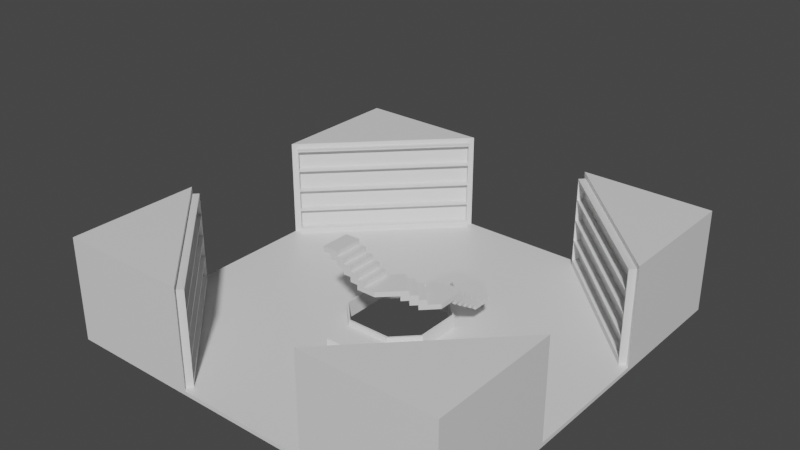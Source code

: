 # Source: library_room_mirror3.blend  (saved by Blender 2.93.21; exported with 4.5.12 LTS)
import bpy
from mathutils import Matrix  # noqa: F401  (used for matrix-valued properties, if any)

bpy.ops.wm.read_factory_settings(use_empty=True)
scene = bpy.context.scene
scene.name = 'Scene'

# ---- collections
col_visible = bpy.data.collections.new('Visible'); scene.collection.children.link(col_visible)
col_hidden = bpy.data.collections.new('Hidden'); scene.collection.children.link(col_hidden)

# ---- materials (node trees are filled in below, after node groups)
mat_material = bpy.data.materials.new('Material')
mat_material.alpha_threshold = 0.0
mat_material.use_backface_culling = True
mat_material.use_transparent_shadow = False
mat_material.line_color = (0.0, 0.0, 0.0, 1.0)

# ---- material node trees
mat_material.use_nodes = True; mat_material.node_tree.nodes.clear()
_N = mat_material.node_tree.nodes; _L = mat_material.node_tree.links
n0 = _N.new('ShaderNodeOutputMaterial'); n0.name = 'Material Output'; n0.location = (300, 300)
n1 = _N.new('ShaderNodeBsdfPrincipled'); n1.name = 'Principled BSDF'; n1.location = (10, 300)
n1.distribution = 'GGX'
n1.subsurface_method = 'BURLEY'
n1.inputs[2].default_value = 0.4
n1.inputs[3].default_value = 1.45
n1.inputs[27].default_value = (0.0, 0.0, 0.0, 1.0)
n1.inputs[28].default_value = 1.0
_L.new(n1.outputs[0], n0.inputs[0])
n0.is_active_output = True

# ---- world
world_world = bpy.data.worlds.new('World'); scene.world = world_world
world_world.use_nodes = True; world_world.node_tree.nodes.clear()
_N = world_world.node_tree.nodes; _L = world_world.node_tree.links
n0 = _N.new('ShaderNodeOutputWorld'); n0.name = 'World Output'; n0.location = (300, 300)
n1 = _N.new('ShaderNodeBackground'); n1.name = 'Background'; n1.location = (10, 300)
n1.inputs[0].default_value = (0.05088, 0.05088, 0.05088, 1.0)
_L.new(n1.outputs[0], n0.inputs[0])
n0.is_active_output = True
world_world.color = (0.05088, 0.05088, 0.05088)
world_world.use_sun_shadow = False
world_world.sun_shadow_jitter_overblur = 0.0

# ---- meshes
me_cube_004 = bpy.data.meshes.new('Cube.004')
me_cube_004.from_pydata([(1.556, 3.035, 1.669e-08), (0.0, 14.0, -3.338e-08), (0.0, 14.0, 0.28), (14.0, 0.0, -3.338e-08), (14.0, 0.0, 0.28), (14.0, 14.0, -3.338e-08), (14.0, 14.0, 0.28), (0.0, 4.667, 0.28), (0.0, 9.333, 0.28), (14.0, 9.333, 0.28), (9.333, 14.0, 0.28), (9.333, 0.0, 0.28), (4.667, 0.0, 0.28), (4.667, 9.333, 0.28), (4.667, 4.667, 0.28), (9.333, 4.667, 0.28), (3.035, 1.556, 1.669e-08), (1.556, 14.0, 0.28), (3.111, 14.0, 0.28), (1.556, 9.333, 0.28), (3.111, 9.333, 0.28), (1.556, 4.667, 0.28), (3.111, 4.667, 0.28), (14.0, 3.111, 0.28), (14.0, 1.556, 0.28), (9.333, 3.111, 0.28), (9.333, 1.556, 0.28), (4.667, 3.111, 0.28), (4.667, 1.556, 0.28), (3.111, 3.111, 0.28), (9.333, 14.0, 7.28), (14.0, 14.0, 7.28), (14.0, 9.333, 7.28), (3.181, 0.0, 0.28), (3.035, 0.0, 0.28), (0.0, 3.035, 0.28), (7.772e-16, 3.181, 0.28), (3.181, 1.585, 0.28), (1.585, 3.181, 0.28), (3.035, 0.0, 1.669e-08), (3.035, 1.556, 0.28), (1.556, 3.035, 0.28), (0.0, 3.035, 1.669e-08), (3.181, 0.0, 1.176), (3.181, 1.585, 1.176), (1.585, 3.181, 1.176), (7.772e-16, 3.181, 1.176), (0.0, 3.035, 1.176), (3.035, 0.0, 1.176), (1.556, 3.035, 1.176), (3.035, 1.556, 1.176), (13.75, 4.914, 0.63), (13.75, 4.914, 6.93), (9.333, 9.333, 0.63), (4.914, 13.75, 0.63), (9.333, 9.333, 6.93), (4.914, 13.75, 6.93), (13.95, 5.112, 0.63), (13.95, 5.112, 6.93), (9.531, 9.531, 0.63), (5.112, 13.95, 0.63), (9.531, 9.531, 6.93), (5.112, 13.95, 6.93), (13.95, 5.112, 0.63), (13.95, 5.112, 6.93), (9.531, 9.531, 0.63), (5.112, 13.95, 0.63), (9.531, 9.531, 6.93), (5.112, 13.95, 6.93), (11.67, 7.0, 6.93), (7.0, 11.67, 6.93), (14.0, 4.667, 0.28), (14.0, 4.667, 7.28), (9.333, 9.333, 0.28), (4.667, 14.0, 0.28), (7.0, 11.67, 7.28), (4.667, 14.0, 7.28), (11.67, 7.0, 7.28), (9.333, 9.333, 7.28), (13.33, 4.631, 0.73), (13.33, 4.631, 6.83), (8.98, 8.98, 0.73), (4.631, 13.33, 0.73), (6.646, 11.31, 6.83), (4.631, 13.33, 6.83), (11.31, 6.646, 6.83), (8.98, 8.98, 6.83), (14.0, 4.667, 3.78), (4.667, 14.0, 3.78), (9.333, 14.0, 3.78), (14.0, 14.0, 3.78), (14.0, 9.333, 3.78), (13.75, 4.914, 3.78), (4.914, 13.75, 3.78), (13.33, 4.631, 3.83), (4.631, 13.33, 3.83), (9.333, 14.0, 2.03), (14.0, 9.333, 2.03), (14.0, 4.667, 2.03), (4.667, 14.0, 2.03), (14.0, 14.0, 2.03), (13.75, 4.914, 2.205), (4.914, 13.75, 2.205), (13.33, 4.631, 2.255), (4.631, 13.33, 2.255), (14.0, 4.667, 5.53), (4.667, 14.0, 5.53), (14.0, 14.0, 5.53), (13.75, 4.914, 5.355), (4.914, 13.75, 5.355), (13.33, 4.631, 5.405), (4.631, 13.33, 5.405), (9.333, 14.0, 5.53), (14.0, 9.333, 5.53), (13.33, 4.631, 5.305), (13.4, 4.561, 6.93), (6.646, 11.31, 6.93), (4.561, 13.4, 6.93), (11.31, 6.646, 6.93), (8.98, 8.98, 6.93), (4.631, 13.33, 5.305), (4.631, 13.33, 3.73), (13.33, 4.631, 3.73), (13.4, 4.561, 5.355), (4.561, 13.4, 5.355), (13.33, 4.631, 2.155), (13.4, 4.561, 3.78), (4.631, 13.33, 2.155), (4.561, 13.4, 3.78), (8.98, 8.98, 0.63), (4.561, 13.4, 0.63), (13.4, 4.561, 0.63), (13.4, 4.561, 2.205), (4.561, 13.4, 2.205), (13.68, 4.985, 5.405), (13.68, 4.985, 6.83), (7.0, 11.67, 6.83), (4.985, 13.68, 6.83), (11.67, 7.0, 6.83), (9.333, 9.333, 6.83), (4.985, 13.68, 5.405), (4.985, 13.68, 3.83), (13.68, 4.985, 3.83), (13.68, 4.985, 5.305), (4.985, 13.68, 5.305), (13.68, 4.985, 2.255), (13.68, 4.985, 3.73), (4.985, 13.68, 2.255), (4.985, 13.68, 3.73), (9.333, 9.333, 0.73), (4.985, 13.68, 0.73), (13.68, 4.985, 0.73), (13.68, 4.985, 2.155), (4.985, 13.68, 2.155), (9.333, 9.333, 0.63), (4.914, 13.75, 0.63), (13.75, 4.914, 0.63), (8.98, 8.98, 0.63), (4.561, 13.4, 0.63), (13.4, 4.561, 0.63), (9.333, 9.333, 0.63), (4.914, 13.75, 0.63), (13.75, 4.914, 0.63), (8.98, 8.98, 0.63), (4.561, 13.4, 0.63), (13.4, 4.561, 0.63), (4.914, 13.75, 0.28), (13.75, 4.914, 0.28), (8.98, 8.98, 0.28), (4.561, 13.4, 0.28), (13.4, 4.561, 0.28)], [(64, 58), (57, 63), (65, 59), (60, 66), (68, 62), (61, 67)], [(17, 2, 8, 19), (19, 8, 7, 21), (17, 18, 74, 10, 6, 5, 1, 2), (113, 107, 31, 32), (73, 13, 14, 15), (112, 106, 76, 30), (24, 26, 11, 4), (26, 28, 12, 11), (71, 23, 24, 4, 3, 5, 6, 9), (13, 20, 22, 14), (20, 19, 21, 22), (74, 18, 20, 13), (18, 17, 19, 20), (21, 7, 36, 38), (28, 37, 33, 12), (22, 21, 38, 29), (14, 22, 29, 27), (15, 14, 27, 25), (25, 27, 28, 26), (71, 15, 25, 23), (23, 25, 26, 24), (27, 29, 37, 28), (32, 78, 77, 72), (73, 74, 13), (71, 73, 15), (29, 38, 37), (31, 30, 78, 32), (30, 76, 75, 78), (107, 112, 30, 31), (105, 113, 32, 72), (38, 36, 46, 45), (42, 1, 5, 3, 39, 16, 0), (41, 40, 50, 49), (40, 41, 0, 16), (34, 40, 16, 39), (41, 35, 42, 0), (49, 50, 44, 45), (45, 46, 47, 49), (44, 50, 48, 43), (40, 34, 48, 50), (37, 38, 45, 44), (33, 37, 44, 43), (35, 41, 49, 47), (108, 52, 115, 123), (101, 51, 71, 98), (53, 54, 74, 73), (51, 53, 73, 71), (56, 70, 75, 76), (55, 69, 77, 78), (109, 56, 76, 106), (69, 52, 72, 77), (70, 55, 78, 75), (125, 127, 153, 152), (55, 70, 116, 119), (102, 54, 130, 133), (70, 56, 117, 116), (131, 129, 157, 159), (52, 69, 118, 115), (69, 55, 119, 118), (53, 51, 156, 154), (109, 93, 128, 124), (95, 94, 142, 141), (102, 93, 88, 99), (108, 92, 87, 105), (101, 92, 126, 132), (98, 97, 91, 87), (100, 96, 89, 90), (96, 99, 88, 89), (97, 100, 90, 91), (9, 6, 100, 97), (10, 74, 99, 96), (6, 10, 96, 100), (71, 9, 97, 98), (51, 101, 132, 131), (54, 102, 99, 74), (93, 102, 133, 128), (104, 103, 145, 147), (92, 101, 98, 87), (52, 108, 105, 72), (84, 111, 140, 137), (56, 109, 124, 117), (93, 109, 106, 88), (92, 108, 123, 126), (87, 91, 113, 105), (90, 89, 112, 107), (89, 88, 106, 112), (91, 90, 107, 113), (80, 110, 123, 115), (84, 83, 116, 117), (86, 85, 118, 119), (111, 84, 117, 124), (85, 80, 115, 118), (83, 86, 119, 116), (110, 111, 124, 123), (94, 95, 128, 126), (114, 94, 126, 123), (95, 120, 124, 128), (120, 114, 123, 124), (122, 103, 132, 126), (104, 121, 128, 133), (121, 122, 126, 128), (103, 104, 133, 132), (81, 82, 130, 129), (79, 81, 129, 131), (125, 79, 131, 132), (82, 127, 133, 130), (127, 125, 132, 133), (135, 138, 139, 136, 137, 140, 134), (83, 84, 137, 136), (111, 110, 134, 140), (80, 85, 138, 135), (85, 86, 139, 138), (110, 80, 135, 134), (86, 83, 136, 139), (143, 144, 141, 142), (114, 120, 144, 143), (94, 114, 143, 142), (120, 95, 141, 144), (146, 148, 147, 145), (121, 104, 147, 148), (122, 121, 148, 146), (103, 122, 146, 145), (152, 153, 150, 149, 151), (79, 125, 152, 151), (82, 81, 149, 150), (127, 82, 150, 153), (81, 79, 151, 149), (154, 156, 162, 160), (159, 157, 163, 165), (51, 131, 159, 156), (54, 53, 154, 155), (130, 54, 155, 158), (129, 130, 158, 157), (161, 160, 73, 166), (163, 164, 169, 168), (156, 159, 165, 162), (157, 158, 164, 163), (155, 154, 160, 161), (158, 155, 161, 164), (166, 73, 168, 169), (73, 167, 170, 168), (164, 161, 166, 169), (165, 163, 168, 170), (160, 162, 167, 73), (162, 165, 170, 167)])
_uv = me_cube_004.uv_layers.new(name='UVMap')
_uv.uv.foreach_set('vector', [0.8472, 0.5, 0.875, 0.5, 0.875, 0.5833, 0.8472, 0.5833, 0.8472, 0.5833, 0.875, 0.5833, 0.875, 0.6667, 0.8472, 0.6667, 0.625, 0.2778, 0.625, 0.3056, 0.625, 0.3333, 0.625, 0.4167, 0.625, 0.5, 0.375, 0.5, 0.375, 0.25, 0.625, 0.25, 0.625, 0.5833, 0.625, 0.5, 0.625, 0.5, 0.625, 0.5833, 0.7083, 0.5833, 0.7917, 0.5833, 0.7917, 0.6667, 0.7083, 0.6667, 0.625, 0.4167, 0.625, 0.3333, 0.625, 0.3333, 0.625, 0.4167, 0.625, 0.7222, 0.7083, 0.7222, 0.7083, 0.75, 0.625, 0.75, 0.7083, 0.7222, 0.7917, 0.7222, 0.7917, 0.75, 0.7083, 0.75, 0.625, 0.6667, 0.625, 0.6944, 0.625, 0.7222, 0.625, 0.75, 0.375, 0.75, 0.375, 0.5, 0.625, 0.5, 0.625, 0.5833, 0.7917, 0.5833, 0.8194, 0.5833, 0.8194, 0.6667, 0.7917, 0.6667, 0.8194, 0.5833, 0.8472, 0.5833, 0.8472, 0.6667, 0.8194, 0.6667, 0.7917, 0.5, 0.8194, 0.5, 0.8194, 0.5833, 0.7917, 0.5833, 0.8194, 0.5, 0.8472, 0.5, 0.8472, 0.5833, 0.8194, 0.5833, 0.8472, 0.6667, 0.875, 0.6667, 0.875, 0.6932, 0.8467, 0.6932, 0.7917, 0.7222, 0.8182, 0.7217, 0.8182, 0.75, 0.7917, 0.75, 0.8194, 0.6667, 0.8472, 0.6667, 0.8467, 0.6932, 0.8194, 0.6944, 0.7917, 0.6667, 0.8194, 0.6667, 0.8194, 0.6944, 0.7917, 0.6944, 0.7083, 0.6667, 0.7917, 0.6667, 0.7917, 0.6944, 0.7083, 0.6944, 0.7083, 0.6944, 0.7917, 0.6944, 0.7917, 0.7222, 0.7083, 0.7222, 0.625, 0.6667, 0.7083, 0.6667, 0.7083, 0.6944, 0.625, 0.6944, 0.625, 0.6944, 0.7083, 0.6944, 0.7083, 0.7222, 0.625, 0.7222, 0.7917, 0.6944, 0.8194, 0.6944, 0.8182, 0.7217, 0.7917, 0.7222, 0.625, 0.5833, 0.7083, 0.5833, 0.6667, 0.625, 0.625, 0.6667, 0.7083, 0.5833, 0.7917, 0.5, 0.7917, 0.5833, 0.625, 0.6667, 0.7083, 0.5833, 0.7083, 0.6667, 0.8194, 0.6944, 0.8467, 0.6932, 0.8182, 0.7217, 0.625, 0.5, 0.7083, 0.5, 0.7083, 0.5833, 0.625, 0.5833, 0.7083, 0.5, 0.7917, 0.5, 0.75, 0.5417, 0.7083, 0.5833, 0.625, 0.5, 0.625, 0.4167, 0.625, 0.4167, 0.625, 0.5, 0.625, 0.6667, 0.625, 0.5833, 0.625, 0.5833, 0.625, 0.6667, 0.8467, 0.6932, 0.875, 0.6932, 0.875, 0.6932, 0.8467, 0.6932, 0.875, 0.6958, 0.375, 0.25, 0.375, 0.5, 0.375, 0.75, 0.625, 0.9458, 0.8208, 0.7222, 0.8472, 0.6958, 0.8472, 0.6958, 0.8208, 0.7222, 0.8208, 0.7222, 0.8472, 0.6958, 0.8208, 0.7222, 0.8472, 0.6958, 0.8472, 0.6958, 0.8208, 0.7222, 0.625, 0.9458, 0.8208, 0.7222, 0.8208, 0.7222, 0.625, 0.9458, 0.8472, 0.6958, 0.875, 0.6958, 0.875, 0.6958, 0.8472, 0.6958, 0.8472, 0.6958, 0.8208, 0.7222, 0.8182, 0.7217, 0.8467, 0.6932, 0.8467, 0.6932, 0.625, 0.05681, 0.875, 0.6958, 0.8472, 0.6958, 0.8182, 0.7217, 0.8208, 0.7222, 0.625, 0.9458, 0.8182, 0.75, 0.8208, 0.7222, 0.625, 0.9458, 0.625, 0.9458, 0.8208, 0.7222, 0.8182, 0.7217, 0.8467, 0.6932, 0.8467, 0.6932, 0.8182, 0.7217, 0.8182, 0.75, 0.8182, 0.7217, 0.8182, 0.7217, 0.8182, 0.75, 0.875, 0.6958, 0.8472, 0.6958, 0.8472, 0.6958, 0.875, 0.6958, 0.629, 0.6618, 0.6289, 0.6617, 0.6289, 0.6617, 0.629, 0.6618, 0.629, 0.6619, 0.6291, 0.6619, 0.625, 0.6667, 0.625, 0.6667, 0.7026, 0.5776, 0.6353, 0.3525, 0.625, 0.3333, 0.7083, 0.5833, 0.6291, 0.6619, 0.7026, 0.5776, 0.7083, 0.5833, 0.625, 0.6667, 0.7805, 0.4977, 0.7457, 0.5374, 0.75, 0.5417, 0.7917, 0.5, 0.7058, 0.5808, 0.6653, 0.6237, 0.6667, 0.625, 0.7083, 0.5833, 0.7442, 0.4614, 0.7805, 0.4977, 0.7917, 0.5, 0.75, 0.4583, 0.6653, 0.6237, 0.6289, 0.6617, 0.625, 0.6667, 0.6667, 0.625, 0.7457, 0.5374, 0.7058, 0.5808, 0.7083, 0.5833, 0.75, 0.5417, 0.6296, 0.6599, 0.6693, 0.389, 0.6693, 0.389, 0.6296, 0.6599, 0.7058, 0.5808, 0.7457, 0.5374, 0.7457, 0.5374, 0.7058, 0.5808, 0.6716, 0.3888, 0.6353, 0.3525, 0.6353, 0.3525, 0.6716, 0.3888, 0.7457, 0.5374, 0.7805, 0.4977, 0.7805, 0.4977, 0.7457, 0.5374, 0.6291, 0.6619, 0.7026, 0.5776, 0.7026, 0.5776, 0.6291, 0.6619, 0.6289, 0.6617, 0.6653, 0.6237, 0.6653, 0.6237, 0.6289, 0.6617, 0.6653, 0.6237, 0.7058, 0.5808, 0.7058, 0.5808, 0.6653, 0.6237, 0.7026, 0.5776, 0.6291, 0.6619, 0.6291, 0.6619, 0.7026, 0.5776, 0.7442, 0.4614, 0.7079, 0.4251, 0.7079, 0.4251, 0.7442, 0.4614, 0.7095, 0.4292, 0.6297, 0.66, 0.6297, 0.66, 0.7095, 0.4292, 0.6716, 0.3888, 0.7079, 0.4251, 0.7083, 0.4167, 0.6667, 0.375, 0.629, 0.6618, 0.629, 0.6618, 0.625, 0.6667, 0.625, 0.6667, 0.629, 0.6619, 0.629, 0.6618, 0.629, 0.6618, 0.629, 0.6619, 0.625, 0.6667, 0.625, 0.5833, 0.625, 0.5833, 0.625, 0.6667, 0.625, 0.5, 0.625, 0.4167, 0.625, 0.4167, 0.625, 0.5, 0.625, 0.4167, 0.625, 0.3333, 0.625, 0.3333, 0.625, 0.4167, 0.625, 0.5833, 0.625, 0.5, 0.625, 0.5, 0.625, 0.5833, 0.625, 0.5833, 0.625, 0.5, 0.625, 0.5, 0.625, 0.5833, 0.625, 0.4167, 0.625, 0.3333, 0.625, 0.3333, 0.625, 0.4167, 0.625, 0.5, 0.625, 0.4167, 0.625, 0.4167, 0.625, 0.5, 0.625, 0.6667, 0.625, 0.5833, 0.625, 0.5833, 0.625, 0.6667, 0.6291, 0.6619, 0.629, 0.6619, 0.629, 0.6619, 0.6291, 0.6619, 0.6353, 0.3525, 0.6716, 0.3888, 0.6667, 0.375, 0.625, 0.3333, 0.7079, 0.4251, 0.6716, 0.3888, 0.6716, 0.3888, 0.7079, 0.4251, 0.6735, 0.3932, 0.6295, 0.6598, 0.6295, 0.6598, 0.6735, 0.3932, 0.629, 0.6618, 0.629, 0.6619, 0.625, 0.6667, 0.625, 0.6667, 0.6289, 0.6617, 0.629, 0.6618, 0.625, 0.6667, 0.625, 0.6667, 0.7771, 0.4968, 0.7455, 0.4652, 0.7455, 0.4652, 0.7771, 0.4968, 0.7805, 0.4977, 0.7442, 0.4614, 0.7442, 0.4614, 0.7805, 0.4977, 0.7079, 0.4251, 0.7442, 0.4614, 0.75, 0.4583, 0.7083, 0.4167, 0.629, 0.6618, 0.629, 0.6618, 0.629, 0.6618, 0.629, 0.6618, 0.625, 0.6667, 0.625, 0.5833, 0.625, 0.5833, 0.625, 0.6667, 0.625, 0.5, 0.625, 0.4167, 0.625, 0.4167, 0.625, 0.5, 0.625, 0.4167, 0.625, 0.3333, 0.625, 0.3333, 0.625, 0.4167, 0.625, 0.5833, 0.625, 0.5, 0.625, 0.5, 0.625, 0.5833, 0.6301, 0.6604, 0.63, 0.6603, 0.629, 0.6618, 0.6289, 0.6617, 0.7771, 0.4968, 0.7439, 0.5356, 0.7457, 0.5374, 0.7805, 0.4977, 0.7046, 0.5796, 0.6647, 0.6231, 0.6653, 0.6237, 0.7058, 0.5808, 0.7455, 0.4652, 0.7771, 0.4968, 0.7805, 0.4977, 0.7442, 0.4614, 0.6647, 0.6231, 0.6301, 0.6604, 0.6289, 0.6617, 0.6653, 0.6237, 0.7439, 0.5356, 0.7046, 0.5796, 0.7058, 0.5808, 0.7457, 0.5374, 0.63, 0.6603, 0.7455, 0.4652, 0.7442, 0.4614, 0.629, 0.6618, 0.6297, 0.66, 0.7095, 0.4292, 0.7079, 0.4251, 0.629, 0.6618, 0.6298, 0.6601, 0.6297, 0.66, 0.629, 0.6618, 0.629, 0.6618, 0.7095, 0.4292, 0.7411, 0.4608, 0.7442, 0.4614, 0.7079, 0.4251, 0.7411, 0.4608, 0.6298, 0.6601, 0.629, 0.6618, 0.7442, 0.4614, 0.6295, 0.6598, 0.6295, 0.6598, 0.629, 0.6619, 0.629, 0.6618, 0.6735, 0.3932, 0.7051, 0.4248, 0.7079, 0.4251, 0.6716, 0.3888, 0.7051, 0.4248, 0.6295, 0.6598, 0.629, 0.6618, 0.7079, 0.4251, 0.6295, 0.6598, 0.6735, 0.3932, 0.6716, 0.3888, 0.629, 0.6619, 0.6981, 0.5731, 0.6382, 0.3579, 0.6353, 0.3525, 0.7026, 0.5776, 0.63, 0.6603, 0.6981, 0.5731, 0.7026, 0.5776, 0.6291, 0.6619, 0.6296, 0.6599, 0.63, 0.6603, 0.6291, 0.6619, 0.629, 0.6619, 0.6382, 0.3579, 0.6693, 0.389, 0.6716, 0.3888, 0.6353, 0.3525, 0.6693, 0.389, 0.6296, 0.6599, 0.629, 0.6619, 0.6716, 0.3888, 0.6301, 0.6604, 0.6647, 0.6231, 0.7046, 0.5796, 0.7439, 0.5356, 0.7771, 0.4968, 0.7455, 0.4652, 0.63, 0.6603, 0.7439, 0.5356, 0.7771, 0.4968, 0.7771, 0.4968, 0.7439, 0.5356, 0.7455, 0.4652, 0.63, 0.6603, 0.63, 0.6603, 0.7455, 0.4652, 0.6301, 0.6604, 0.6647, 0.6231, 0.6647, 0.6231, 0.6301, 0.6604, 0.6647, 0.6231, 0.7046, 0.5796, 0.7046, 0.5796, 0.6647, 0.6231, 0.63, 0.6603, 0.6301, 0.6604, 0.6301, 0.6604, 0.63, 0.6603, 0.7046, 0.5796, 0.7439, 0.5356, 0.7439, 0.5356, 0.7046, 0.5796, 0.6298, 0.6601, 0.7411, 0.4608, 0.7095, 0.4292, 0.6297, 0.66, 0.6298, 0.6601, 0.7411, 0.4608, 0.7411, 0.4608, 0.6298, 0.6601, 0.6297, 0.66, 0.6298, 0.6601, 0.6298, 0.6601, 0.6297, 0.66, 0.7411, 0.4608, 0.7095, 0.4292, 0.7095, 0.4292, 0.7411, 0.4608, 0.6295, 0.6598, 0.7051, 0.4248, 0.6735, 0.3932, 0.6295, 0.6598, 0.7051, 0.4248, 0.6735, 0.3932, 0.6735, 0.3932, 0.7051, 0.4248, 0.6295, 0.6598, 0.7051, 0.4248, 0.7051, 0.4248, 0.6295, 0.6598, 0.6295, 0.6598, 0.6295, 0.6598, 0.6295, 0.6598, 0.6295, 0.6598, 0.6296, 0.6599, 0.6693, 0.389, 0.6382, 0.3579, 0.6981, 0.5731, 0.63, 0.6603, 0.63, 0.6603, 0.6296, 0.6599, 0.6296, 0.6599, 0.63, 0.6603, 0.6382, 0.3579, 0.6981, 0.5731, 0.6981, 0.5731, 0.6382, 0.3579, 0.6693, 0.389, 0.6382, 0.3579, 0.6382, 0.3579, 0.6693, 0.389, 0.6981, 0.5731, 0.63, 0.6603, 0.63, 0.6603, 0.6981, 0.5731, 0.7026, 0.5776, 0.6291, 0.6619, 0.6291, 0.6619, 0.7026, 0.5776, 0.6291, 0.6619, 0.7026, 0.5776, 0.7026, 0.5776, 0.6291, 0.6619, 0.6291, 0.6619, 0.6291, 0.6619, 0.6291, 0.6619, 0.6291, 0.6619, 0.6353, 0.3525, 0.7026, 0.5776, 0.7026, 0.5776, 0.6353, 0.3525, 0.6353, 0.3525, 0.6353, 0.3525, 0.6353, 0.3525, 0.6353, 0.3525, 0.7026, 0.5776, 0.6353, 0.3525, 0.6353, 0.3525, 0.7026, 0.5776, 0.6353, 0.3525, 0.7026, 0.5776, 0.7026, 0.5776, 0.6353, 0.3525, 0.7026, 0.5776, 0.6353, 0.3525, 0.6353, 0.3525, 0.7026, 0.5776, 0.6291, 0.6619, 0.6291, 0.6619, 0.6291, 0.6619, 0.6291, 0.6619, 0.7026, 0.5776, 0.6353, 0.3525, 0.6353, 0.3525, 0.7026, 0.5776, 0.6353, 0.3525, 0.7026, 0.5776, 0.7026, 0.5776, 0.6353, 0.3525, 0.6353, 0.3525, 0.6353, 0.3525, 0.6353, 0.3525, 0.6353, 0.3525, 0.6353, 0.3525, 0.7026, 0.5776, 0.7026, 0.5776, 0.6353, 0.3525, 0.7026, 0.5776, 0.6291, 0.6619, 0.6291, 0.6619, 0.7026, 0.5776, 0.6353, 0.3525, 0.6353, 0.3525, 0.6353, 0.3525, 0.6353, 0.3525, 0.6291, 0.6619, 0.7026, 0.5776, 0.7026, 0.5776, 0.6291, 0.6619, 0.7026, 0.5776, 0.6291, 0.6619, 0.6291, 0.6619, 0.7026, 0.5776, 0.6291, 0.6619, 0.6291, 0.6619, 0.6291, 0.6619, 0.6291, 0.6619])
me_cube_004.materials.append(mat_material)
me_cube_004.use_remesh_fix_poles = True
me_cube_004.use_remesh_preserve_attributes = False
me_cube_004.update()
me_cube_007 = bpy.data.meshes.new('Cube.007')
me_cube_007.from_pydata([(-0.264, -1.0, -0.1675), (-0.264, -1.0, 0.1675), (-0.264, 1.0, -0.1675), (-0.264, 1.0, 0.1675), (0.264, -1.0, -0.1675), (0.264, -1.0, 0.1675), (0.264, 1.0, -0.1675), (0.264, 1.0, 0.1675), (0.0, 1.0, -0.1675), (0.0, 1.0, 0.1675), (0.0, -1.0, -0.1675), (0.0, -1.0, 0.1675), (0.0, -1.0, 0.5025), (0.0, 1.0, 0.5025), (0.528, -1.0, 0.1675), (0.528, -1.0, 0.5025), (0.528, 1.0, 0.1675), (0.528, 1.0, 0.5025), (0.264, 1.0, 0.5025), (0.264, -1.0, 0.5025), (0.264, -1.0, 0.8375), (0.264, 1.0, 0.8375), (0.792, -1.0, 0.5025), (0.792, -1.0, 0.8375), (0.792, 1.0, 0.5025), (0.792, 1.0, 0.8375), (0.528, 1.0, 0.8375), (0.528, -1.0, 0.8375), (0.528, -1.0, 1.173), (0.528, 1.0, 1.173), (1.056, -1.0, 0.8375), (1.056, -1.0, 1.173), (1.056, 1.0, 0.8375), (1.056, 1.0, 1.173), (0.792, 1.0, 1.173), (0.792, -1.0, 1.173), (0.792, -1.0, 1.508), (0.792, 1.0, 1.508), (1.32, -1.0, 1.173), (1.32, -1.0, 1.508), (1.32, 1.0, 1.173), (1.32, 1.0, 1.508), (1.056, 1.0, 1.508), (1.056, -1.0, 1.508), (-1.062, -2.598, -1.173), (-1.062, -2.598, -0.8375), (-1.769, -1.183, -1.173), (-1.769, -1.183, -0.8375), (-0.6889, -1.851, -1.173), (-0.6889, -1.851, -0.8375), (-1.396, -0.4367, -1.173), (-1.396, -0.4367, -0.8375), (-0.8769, -2.227, -1.173), (-1.584, -0.8126, -0.8375), (-0.8769, -2.227, -0.8375), (-1.584, -0.8126, -1.173), (-0.8756, -2.224, -0.5025), (-1.583, -0.8101, -0.5025), (-0.5023, -1.478, -0.8375), (-0.5023, -1.478, -0.5025), (-1.209, -0.06339, -0.8375), (-1.209, -0.06339, -0.5025), (-1.397, -0.4393, -0.5025), (-0.6902, -1.853, -0.5025), (-0.6889, -1.851, -0.1675), (-1.396, -0.4367, -0.1675), (-0.3156, -1.104, -0.5025), (-0.3156, -1.104, -0.1675), (-1.023, 0.31, -0.5025), (-1.023, 0.31, -0.1675), (-1.211, -0.06593, -0.1675), (-0.5035, -1.48, -0.1675), (-0.2634, -7.362, -3.853), (-0.2634, -7.362, -3.518), (-0.9706, -8.776, -3.853), (-0.9706, -8.776, -3.518), (-0.6368, -6.616, -3.853), (-0.6368, -6.616, -3.518), (-1.344, -8.03, -3.853), (-1.344, -8.03, -3.518), (-1.157, -8.403, -3.853), (-1.157, -8.403, -3.518), (-0.4501, -6.989, -3.853), (-0.4501, -6.989, -3.518), (-0.4501, -6.989, -3.183), (-1.157, -8.403, -3.183), (-0.8235, -6.242, -3.518), (-0.8235, -6.242, -3.183), (-1.531, -7.656, -3.518), (-1.531, -7.656, -3.183), (-1.344, -8.03, -3.183), (-0.6368, -6.616, -3.183), (-0.6368, -6.616, -2.848), (-1.344, -8.03, -2.848), (-1.01, -5.869, -3.183), (-1.01, -5.869, -2.848), (-1.717, -7.283, -3.183), (-1.717, -7.283, -2.848), (-1.531, -7.656, -2.848), (-0.8235, -6.242, -2.848), (1.321, -7.362, -5.528), (1.321, -7.362, -5.193), (1.321, -9.362, -5.528), (1.321, -9.362, -5.193), (0.7926, -7.362, -5.528), (0.7926, -7.362, -5.193), (0.7926, -9.362, -5.528), (0.7926, -9.362, -5.193), (1.057, -9.362, -5.528), (1.057, -9.362, -5.193), (1.057, -7.362, -5.528), (1.057, -7.362, -5.193), (1.057, -7.362, -4.858), (1.057, -9.362, -4.858), (0.5286, -7.362, -5.193), (0.5286, -7.362, -4.858), (0.5286, -9.362, -5.193), (0.5286, -9.362, -4.858), (0.7931, -9.362, -4.858), (0.7931, -7.362, -4.858), (0.7926, -7.362, -4.523), (0.7926, -9.362, -4.523), (0.2646, -7.362, -4.858), (0.2646, -7.362, -4.523), (0.2646, -9.362, -4.858), (0.2646, -9.362, -4.523), (0.5291, -9.362, -4.523), (0.5291, -7.362, -4.523), (0.5286, -7.362, -4.188), (0.5286, -9.362, -4.188), (0.0005519, -7.362, -4.523), (0.0005519, -7.362, -4.188), (0.0005521, -9.362, -4.523), (0.0005521, -9.362, -4.188), (0.2651, -9.362, -4.188), (0.2651, -7.362, -4.188), (0.2646, -7.362, -3.853), (0.2646, -9.362, -3.853), (-0.2634, -7.362, -4.188), (-0.2634, -7.362, -3.853), (-0.2634, -9.362, -4.188), (0.001094, -9.362, -3.853), (0.001093, -7.362, -3.853), (-0.9706, -8.776, -4.188), (-1.157, -8.403, -4.188), (-0.4501, -6.989, -4.188), (-1.062, -5.766, -2.848), (-1.062, -5.766, -2.513), (-2.062, -5.766, -2.848), (-2.062, -5.766, -2.513), (-1.062, -4.71, -2.848), (-1.062, -4.71, -2.513), (-2.062, -4.71, -2.848), (-2.062, -4.71, -2.513), (-2.062, -5.238, -2.848), (-2.062, -5.238, -2.513), (-1.062, -5.238, -2.848), (-1.062, -5.238, -2.513), (-1.062, -5.238, -2.178), (-2.062, -5.238, -2.178), (-1.062, -4.182, -2.513), (-1.062, -4.182, -2.178), (-2.062, -4.182, -2.513), (-2.062, -4.182, -2.178), (-2.062, -4.71, -2.178), (-1.062, -4.71, -2.178), (-1.062, -4.71, -1.842), (-2.062, -4.71, -1.842), (-1.062, -3.654, -2.178), (-1.062, -3.654, -1.842), (-2.062, -3.654, -2.178), (-2.062, -3.654, -1.842), (-2.062, -4.182, -1.842), (-1.062, -4.182, -1.842), (-1.062, -4.182, -1.507), (-2.062, -4.182, -1.507), (-1.062, -3.126, -1.843), (-1.062, -3.126, -1.507), (-2.062, -3.126, -1.843), (-2.062, -3.126, -1.507), (-2.062, -3.654, -1.507), (-1.062, -3.654, -1.507), (-1.062, -3.654, -1.172), (-2.062, -3.654, -1.172), (-1.062, -2.598, -1.507), (-1.062, -2.598, -1.172), (-2.062, -2.598, -1.507), (-2.062, -2.598, -1.172), (-2.062, -3.126, -1.172), (-1.062, -3.126, -1.172), (-1.062, -5.766, -3.183), (-2.062, -5.766, -3.183), (-2.062, -5.238, -3.183), (-1.062, -5.238, -3.183), (-1.769, -1.183, -1.508), (-0.8769, -2.227, -1.508), (-1.584, -0.8126, -1.508), (-0.264, -1.0, -0.5025), (-0.264, 1.0, -0.5025), (0.0, 1.0, -0.5025), (0.0, -1.0, -0.5025), (-0.2886, -1.05, -0.5025), (-0.2886, -1.05, -0.1675), (-0.6682, 1.0, -0.1675), (-0.6682, 1.0, -0.5025), (-2.062, -1.779, -1.173), (-2.062, -1.779, -1.508), (-1.036, -5.817, -3.183), (-1.036, -5.817, -2.848), (-2.062, -6.579, -3.183), (-2.062, -6.579, -2.848), (0.7926, -8.369, -5.528), (0.7926, -8.369, -5.193), (1.057, -8.369, -5.528), (0.5286, -8.369, -5.193), (0.5286, -8.369, -4.858), (0.2646, -8.369, -4.858), (0.2646, -8.369, -4.523), (0.000552, -8.369, -4.523), (0.000552, -8.369, -4.188), (-0.2634, -8.369, -4.188), (-0.6775, -9.362, -3.853), (-0.6775, -9.362, -4.188)], [], [(0, 1, 3, 2), (8, 9, 7, 6), (6, 7, 5, 4), (10, 11, 1, 0), (8, 6, 4, 10), (9, 3, 1, 11), (4, 5, 11, 10), (2, 3, 9, 8), (11, 12, 13, 9), (7, 18, 17, 16), (16, 17, 15, 14), (5, 19, 12, 11), (7, 16, 14, 5), (18, 13, 12, 19), (14, 15, 19, 5), (9, 13, 18, 7), (19, 20, 21, 18), (17, 26, 25, 24), (24, 25, 23, 22), (15, 27, 20, 19), (17, 24, 22, 15), (26, 21, 20, 27), (22, 23, 27, 15), (18, 21, 26, 17), (27, 28, 29, 26), (25, 34, 33, 32), (32, 33, 31, 30), (23, 35, 28, 27), (25, 32, 30, 23), (34, 29, 28, 35), (30, 31, 35, 23), (26, 29, 34, 25), (35, 36, 37, 34), (33, 42, 41, 40), (40, 41, 39, 38), (31, 43, 36, 35), (33, 40, 38, 31), (42, 37, 36, 43), (38, 39, 43, 31), (34, 37, 42, 33), (44, 45, 47, 46), (48, 49, 54, 52), (50, 51, 49, 48), (52, 54, 45, 44), (53, 47, 45, 54), (55, 50, 48, 52), (46, 47, 53, 55), (55, 53, 51, 50), (54, 56, 57, 53), (58, 59, 63, 49), (60, 61, 59, 58), (49, 63, 56, 54), (62, 57, 56, 63), (51, 60, 58, 49), (53, 57, 62, 51), (51, 62, 61, 60), (63, 64, 65, 62), (66, 67, 71, 59), (201, 202, 67, 66), (59, 71, 64, 63), (70, 65, 64, 71), (61, 68, 66, 59), (62, 65, 70, 61), (61, 70, 69, 68), (72, 73, 75, 74), (80, 81, 79, 78), (78, 79, 77, 76), (82, 83, 73, 72), (80, 78, 76, 82), (81, 75, 73, 83), (76, 77, 83, 82), (74, 75, 81, 80), (83, 84, 85, 81), (79, 90, 89, 88), (88, 89, 87, 86), (77, 91, 84, 83), (79, 88, 86, 77), (90, 85, 84, 91), (86, 87, 91, 77), (81, 85, 90, 79), (91, 92, 93, 90), (89, 98, 97, 96), (207, 209, 191, 192, 193, 190), (87, 99, 92, 91), (89, 96, 94, 87), (98, 93, 92, 99), (94, 95, 99, 87), (90, 93, 98, 89), (100, 101, 103, 102), (108, 109, 107, 106), (211, 212, 105, 104), (110, 111, 101, 100), (213, 211, 104, 110), (109, 103, 101, 111), (104, 105, 111, 110), (102, 103, 109, 108), (111, 112, 113, 109), (107, 118, 117, 116), (214, 215, 115, 114), (105, 119, 112, 111), (212, 214, 114, 105), (118, 113, 112, 119), (114, 115, 119, 105), (109, 113, 118, 107), (119, 120, 121, 118), (117, 126, 125, 124), (216, 217, 123, 122), (115, 127, 120, 119), (215, 216, 122, 115), (126, 121, 120, 127), (122, 123, 127, 115), (118, 121, 126, 117), (127, 128, 129, 126), (125, 134, 133, 132), (218, 219, 131, 130), (123, 135, 128, 127), (217, 218, 130, 123), (134, 129, 128, 135), (130, 131, 135, 123), (126, 129, 134, 125), (135, 136, 137, 134), (72, 74, 221, 141, 142, 139), (220, 140, 222), (131, 142, 136, 135), (219, 220, 138, 131), (141, 137, 136, 142), (138, 139, 142, 131), (134, 137, 141, 133), (222, 140, 133, 141, 221), (80, 82, 145, 144), (74, 80, 144, 143), (82, 72, 138, 145), (98, 99, 95, 97), (144, 145, 138, 143), (146, 147, 149, 148), (154, 155, 153, 152), (152, 153, 151, 150), (156, 157, 147, 146), (154, 152, 150, 156), (155, 149, 147, 157), (150, 151, 157, 156), (148, 149, 155, 154), (157, 158, 159, 155), (153, 164, 163, 162), (162, 163, 161, 160), (151, 165, 158, 157), (153, 162, 160, 151), (164, 159, 158, 165), (160, 161, 165, 151), (155, 159, 164, 153), (165, 166, 167, 164), (163, 172, 171, 170), (170, 171, 169, 168), (161, 173, 166, 165), (163, 170, 168, 161), (172, 167, 166, 173), (168, 169, 173, 161), (164, 167, 172, 163), (173, 174, 175, 172), (171, 180, 179, 178), (178, 179, 177, 176), (169, 181, 174, 173), (171, 178, 176, 169), (180, 175, 174, 181), (176, 177, 181, 169), (172, 175, 180, 171), (181, 182, 183, 180), (179, 188, 187, 186), (205, 206, 186, 187), (177, 189, 182, 181), (179, 186, 184, 177), (188, 183, 182, 189), (184, 185, 189, 177), (180, 183, 188, 179), (208, 146, 148, 210), (156, 146, 190, 193), (154, 156, 193, 192), (148, 154, 192, 191), (207, 208, 95, 94), (209, 96, 97, 210), (188, 189, 185, 187), (44, 205, 187, 185), (46, 55, 196, 194), (52, 44, 184, 195), (55, 52, 195, 196), (186, 206, 194, 196, 195, 184), (67, 69, 70, 71), (10, 0, 197, 200), (8, 10, 200, 199), (2, 8, 199, 198), (203, 204, 68, 69), (202, 203, 69, 67), (201, 204, 198, 199, 200, 197), (42, 43, 39, 41), (66, 68, 204, 201), (0, 2, 203, 202), (2, 198, 204, 203), (197, 0, 202, 201), (44, 46, 205), (46, 194, 206, 205), (191, 209, 210, 148), (190, 146, 208, 207), (95, 208, 210, 97), (94, 96, 209, 207), (143, 222, 221, 74), (133, 140, 220, 219), (138, 220, 222, 143), (125, 132, 218, 217), (132, 133, 219, 218), (117, 124, 216, 215), (124, 125, 217, 216), (107, 116, 214, 212), (116, 117, 215, 214), (108, 106, 211, 213), (106, 107, 212, 211)])
_uv = me_cube_007.uv_layers.new(name='UVMap')
_uv.uv.foreach_set('vector', [0.375, 0.0, 0.625, 0.0, 0.625, 0.25, 0.375, 0.25, 0.375, 0.375, 0.625, 0.375, 0.625, 0.5, 0.375, 0.5, 0.375, 0.5, 0.625, 0.5, 0.625, 0.75, 0.375, 0.75, 0.375, 0.875, 0.625, 0.875, 0.625, 1.0, 0.375, 1.0, 0.25, 0.5, 0.375, 0.5, 0.375, 0.75, 0.25, 0.75, 0.75, 0.5, 0.875, 0.5, 0.875, 0.75, 0.75, 0.75, 0.375, 0.75, 0.625, 0.75, 0.625, 0.875, 0.375, 0.875, 0.375, 0.25, 0.625, 0.25, 0.625, 0.375, 0.375, 0.375, 0.375, 0.0, 0.625, 0.0, 0.625, 0.25, 0.375, 0.25, 0.375, 0.375, 0.625, 0.375, 0.625, 0.5, 0.375, 0.5, 0.375, 0.5, 0.625, 0.5, 0.625, 0.75, 0.375, 0.75, 0.375, 0.875, 0.625, 0.875, 0.625, 1.0, 0.375, 1.0, 0.25, 0.5, 0.375, 0.5, 0.375, 0.75, 0.25, 0.75, 0.75, 0.5, 0.875, 0.5, 0.875, 0.75, 0.75, 0.75, 0.375, 0.75, 0.625, 0.75, 0.625, 0.875, 0.375, 0.875, 0.375, 0.25, 0.625, 0.25, 0.625, 0.375, 0.375, 0.375, 0.375, 0.0, 0.625, 0.0, 0.625, 0.25, 0.375, 0.25, 0.375, 0.375, 0.625, 0.375, 0.625, 0.5, 0.375, 0.5, 0.375, 0.5, 0.625, 0.5, 0.625, 0.75, 0.375, 0.75, 0.375, 0.875, 0.625, 0.875, 0.625, 1.0, 0.375, 1.0, 0.25, 0.5, 0.375, 0.5, 0.375, 0.75, 0.25, 0.75, 0.75, 0.5, 0.875, 0.5, 0.875, 0.75, 0.75, 0.75, 0.375, 0.75, 0.625, 0.75, 0.625, 0.875, 0.375, 0.875, 0.375, 0.25, 0.625, 0.25, 0.625, 0.375, 0.375, 0.375, 0.375, 0.0, 0.625, 0.0, 0.625, 0.25, 0.375, 0.25, 0.375, 0.375, 0.625, 0.375, 0.625, 0.5, 0.375, 0.5, 0.375, 0.5, 0.625, 0.5, 0.625, 0.75, 0.375, 0.75, 0.375, 0.875, 0.625, 0.875, 0.625, 1.0, 0.375, 1.0, 0.25, 0.5, 0.375, 0.5, 0.375, 0.75, 0.25, 0.75, 0.75, 0.5, 0.875, 0.5, 0.875, 0.75, 0.75, 0.75, 0.375, 0.75, 0.625, 0.75, 0.625, 0.875, 0.375, 0.875, 0.375, 0.25, 0.625, 0.25, 0.625, 0.375, 0.375, 0.375, 0.375, 0.0, 0.625, 0.0, 0.625, 0.25, 0.375, 0.25, 0.375, 0.375, 0.625, 0.375, 0.625, 0.5, 0.375, 0.5, 0.375, 0.5, 0.625, 0.5, 0.625, 0.75, 0.375, 0.75, 0.375, 0.875, 0.625, 0.875, 0.625, 1.0, 0.375, 1.0, 0.25, 0.5, 0.375, 0.5, 0.375, 0.75, 0.25, 0.75, 0.75, 0.5, 0.875, 0.5, 0.875, 0.75, 0.75, 0.75, 0.375, 0.75, 0.625, 0.75, 0.625, 0.875, 0.375, 0.875, 0.375, 0.25, 0.625, 0.25, 0.625, 0.375, 0.375, 0.375, 0.375, 0.0, 0.625, 0.0, 0.625, 0.25, 0.375, 0.25, 0.375, 0.75, 0.625, 0.75, 0.625, 0.8758, 0.375, 0.8758, 0.375, 0.5, 0.625, 0.5, 0.625, 0.75, 0.375, 0.75, 0.375, 0.8758, 0.625, 0.8758, 0.625, 1.0, 0.375, 1.0, 0.7508, 0.5, 0.875, 0.5, 0.875, 0.75, 0.7508, 0.75, 0.2492, 0.5, 0.375, 0.5, 0.375, 0.75, 0.2492, 0.75, 0.375, 0.25, 0.625, 0.25, 0.625, 0.3742, 0.375, 0.3742, 0.375, 0.3742, 0.625, 0.3742, 0.625, 0.5, 0.375, 0.5, 0.375, 0.0, 0.625, 0.0, 0.625, 0.25, 0.375, 0.25, 0.375, 0.75, 0.625, 0.75, 0.625, 0.8758, 0.375, 0.8758, 0.375, 0.5, 0.625, 0.5, 0.625, 0.75, 0.375, 0.75, 0.375, 0.8758, 0.625, 0.8758, 0.625, 1.0, 0.375, 1.0, 0.7508, 0.5, 0.875, 0.5, 0.875, 0.75, 0.7508, 0.75, 0.2492, 0.5, 0.375, 0.5, 0.375, 0.75, 0.2492, 0.75, 0.375, 0.25, 0.625, 0.25, 0.625, 0.3742, 0.375, 0.3742, 0.375, 0.3742, 0.625, 0.3742, 0.625, 0.5, 0.375, 0.5, 0.375, 0.0, 0.625, 0.0, 0.625, 0.25, 0.375, 0.25, 0.375, 0.75, 0.625, 0.75, 0.625, 0.8758, 0.375, 0.8758, 0.375, 0.8806, 0.4944, 0.8806, 0.625, 0.75, 0.375, 0.75, 0.375, 0.8758, 0.625, 0.8758, 0.625, 1.0, 0.375, 1.0, 0.7508, 0.5, 0.875, 0.5, 0.875, 0.75, 0.7508, 0.75, 0.2492, 0.5, 0.375, 0.5, 0.375, 0.75, 0.2492, 0.75, 0.375, 0.25, 0.625, 0.25, 0.625, 0.3742, 0.375, 0.3742, 0.375, 0.3742, 0.625, 0.3742, 0.625, 0.5, 0.375, 0.5, 0.375, 0.0, 0.625, 0.0, 0.625, 0.25, 0.375, 0.25, 0.375, 0.375, 0.625, 0.375, 0.625, 0.5, 0.375, 0.5, 0.375, 0.5, 0.625, 0.5, 0.625, 0.75, 0.375, 0.75, 0.375, 0.875, 0.625, 0.875, 0.625, 1.0, 0.375, 1.0, 0.25, 0.5, 0.375, 0.5, 0.375, 0.75, 0.25, 0.75, 0.75, 0.5, 0.875, 0.5, 0.875, 0.75, 0.75, 0.75, 0.375, 0.75, 0.625, 0.75, 0.625, 0.875, 0.375, 0.875, 0.375, 0.25, 0.625, 0.25, 0.625, 0.375, 0.375, 0.375, 0.375, 0.0, 0.625, 0.0, 0.625, 0.25, 0.375, 0.25, 0.375, 0.375, 0.625, 0.375, 0.625, 0.5, 0.375, 0.5, 0.375, 0.5, 0.625, 0.5, 0.625, 0.75, 0.375, 0.75, 0.375, 0.875, 0.625, 0.875, 0.625, 1.0, 0.375, 1.0, 0.25, 0.5, 0.375, 0.5, 0.375, 0.75, 0.25, 0.75, 0.75, 0.5, 0.875, 0.5, 0.875, 0.75, 0.75, 0.75, 0.375, 0.75, 0.625, 0.75, 0.625, 0.875, 0.375, 0.875, 0.375, 0.25, 0.625, 0.25, 0.625, 0.375, 0.375, 0.375, 0.375, 0.0, 0.625, 0.0, 0.625, 0.25, 0.375, 0.25, 0.375, 0.375, 0.625, 0.375, 0.625, 0.5, 0.375, 0.5, 0.375, 0.8754, 0.375, 0.3745, 0.375, 0.25, 0.25, 0.5, 0.375, 0.875, 0.375, 1.0, 0.375, 0.875, 0.625, 0.875, 0.625, 1.0, 0.375, 1.0, 0.25, 0.5, 0.375, 0.5, 0.375, 0.75, 0.25, 0.75, 0.75, 0.5, 0.875, 0.5, 0.875, 0.75, 0.75, 0.75, 0.375, 0.75, 0.625, 0.75, 0.625, 0.875, 0.375, 0.875, 0.375, 0.25, 0.625, 0.25, 0.625, 0.375, 0.375, 0.375, 0.375, 0.0, 0.625, 0.0, 0.625, 0.25, 0.375, 0.25, 0.375, 0.3747, 0.625, 0.3747, 0.625, 0.5, 0.375, 0.5, 0.375, 0.6241, 0.625, 0.6241, 0.625, 0.75, 0.375, 0.75, 0.375, 0.8753, 0.625, 0.8753, 0.625, 1.0, 0.375, 1.0, 0.2497, 0.6241, 0.375, 0.6241, 0.375, 0.75, 0.2497, 0.75, 0.7503, 0.5, 0.875, 0.5, 0.875, 0.75, 0.7503, 0.75, 0.375, 0.75, 0.625, 0.75, 0.625, 0.8753, 0.375, 0.8753, 0.375, 0.25, 0.625, 0.25, 0.625, 0.3747, 0.375, 0.3747, 0.375, 0.0, 0.625, 0.0, 0.625, 0.25, 0.375, 0.25, 0.375, 0.3747, 0.625, 0.3747, 0.625, 0.5, 0.375, 0.5, 0.375, 0.6241, 0.625, 0.6241, 0.625, 0.75, 0.375, 0.75, 0.375, 0.8753, 0.625, 0.8753, 0.625, 1.0, 0.375, 1.0, 0.2497, 0.6241, 0.375, 0.6241, 0.375, 0.75, 0.2497, 0.75, 0.7503, 0.5, 0.875, 0.5, 0.875, 0.75, 0.7503, 0.75, 0.375, 0.75, 0.625, 0.75, 0.625, 0.8753, 0.375, 0.8753, 0.375, 0.25, 0.625, 0.25, 0.625, 0.3747, 0.375, 0.3747, 0.375, 0.0, 0.625, 0.0, 0.625, 0.25, 0.375, 0.25, 0.375, 0.3747, 0.625, 0.3747, 0.625, 0.5, 0.375, 0.5, 0.375, 0.6241, 0.625, 0.6241, 0.625, 0.75, 0.375, 0.75, 0.375, 0.8753, 0.625, 0.8753, 0.625, 1.0, 0.375, 1.0, 0.2497, 0.6241, 0.375, 0.6241, 0.375, 0.75, 0.2497, 0.75, 0.7503, 0.5, 0.875, 0.5, 0.875, 0.75, 0.7503, 0.75, 0.375, 0.75, 0.625, 0.75, 0.625, 0.8753, 0.375, 0.8753, 0.375, 0.25, 0.625, 0.25, 0.625, 0.3747, 0.375, 0.3747, 0.375, 0.0, 0.625, 0.0, 0.625, 0.25, 0.375, 0.25, 0.375, 0.3747, 0.625, 0.3747, 0.625, 0.5, 0.375, 0.5, 0.375, 0.6241, 0.625, 0.6241, 0.625, 0.75, 0.375, 0.75, 0.375, 0.8753, 0.625, 0.8753, 0.625, 1.0, 0.375, 1.0, 0.2497, 0.6241, 0.375, 0.6241, 0.375, 0.75, 0.2497, 0.75, 0.7503, 0.5, 0.875, 0.5, 0.875, 0.75, 0.7503, 0.75, 0.375, 0.75, 0.625, 0.75, 0.625, 0.8753, 0.375, 0.8753, 0.375, 0.25, 0.625, 0.25, 0.625, 0.3747, 0.375, 0.3747, 0.375, 0.0, 0.625, 0.0, 0.625, 0.25, 0.375, 0.25, 0.375, 0.0, 0.375, 0.25, 0.5009, 0.3759, 0.0, 0.0, 0.0, 0.0, 0.0, 0.0, 0.1888, 0.2517, 0.375, 0.5, 0.1888, 0.2517, 0.375, 0.8753, 0.625, 0.8753, 0.625, 1.0, 0.375, 1.0, 0.2497, 0.6241, 0.375, 0.6241, 0.375, 0.75, 0.2497, 0.75, 0.7503, 0.5, 0.875, 0.5, 0.875, 0.75, 0.7503, 0.75, 0.375, 0.75, 0.625, 0.75, 0.625, 0.8753, 0.375, 0.8753, 0.375, 0.25, 0.625, 0.25, 0.625, 0.3747, 0.375, 0.3747, 0.375, 0.3759, 0.375, 0.5, 0.375, 0.3747, 0.625, 0.3747, 0.5009, 0.3759, 0.25, 0.5, 0.25, 0.75, 0.25, 0.75, 0.25, 0.5, 0.375, 0.25, 0.375, 0.375, 0.375, 0.375, 0.375, 0.25, 0.375, 0.875, 0.375, 1.0, 0.375, 1.0, 0.375, 0.875, 0.75, 0.5, 0.75, 0.75, 0.625, 0.75, 0.625, 0.5, 0.0, 0.0, 0.0, 0.0, 0.0, 0.0, 0.0, 0.0, 0.375, 0.0, 0.625, 0.0, 0.625, 0.25, 0.375, 0.25, 0.375, 0.375, 0.625, 0.375, 0.625, 0.5, 0.375, 0.5, 0.375, 0.5, 0.625, 0.5, 0.625, 0.75, 0.375, 0.75, 0.375, 0.875, 0.625, 0.875, 0.625, 1.0, 0.375, 1.0, 0.25, 0.5, 0.375, 0.5, 0.375, 0.75, 0.25, 0.75, 0.75, 0.5, 0.875, 0.5, 0.875, 0.75, 0.75, 0.75, 0.375, 0.75, 0.625, 0.75, 0.625, 0.875, 0.375, 0.875, 0.375, 0.25, 0.625, 0.25, 0.625, 0.375, 0.375, 0.375, 0.375, 0.0, 0.625, 0.0, 0.625, 0.25, 0.375, 0.25, 0.375, 0.375, 0.625, 0.375, 0.625, 0.5, 0.375, 0.5, 0.375, 0.5, 0.625, 0.5, 0.625, 0.75, 0.375, 0.75, 0.375, 0.875, 0.625, 0.875, 0.625, 1.0, 0.375, 1.0, 0.25, 0.5, 0.375, 0.5, 0.375, 0.75, 0.25, 0.75, 0.75, 0.5, 0.875, 0.5, 0.875, 0.75, 0.75, 0.75, 0.375, 0.75, 0.625, 0.75, 0.625, 0.875, 0.375, 0.875, 0.375, 0.25, 0.625, 0.25, 0.625, 0.375, 0.375, 0.375, 0.375, 0.0, 0.625, 0.0, 0.625, 0.25, 0.375, 0.25, 0.375, 0.375, 0.625, 0.375, 0.625, 0.5, 0.375, 0.5, 0.375, 0.5, 0.625, 0.5, 0.625, 0.75, 0.375, 0.75, 0.375, 0.875, 0.625, 0.875, 0.625, 1.0, 0.375, 1.0, 0.25, 0.5, 0.375, 0.5, 0.375, 0.75, 0.25, 0.75, 0.75, 0.5, 0.875, 0.5, 0.875, 0.75, 0.75, 0.75, 0.375, 0.75, 0.625, 0.75, 0.625, 0.875, 0.375, 0.875, 0.375, 0.25, 0.625, 0.25, 0.625, 0.375, 0.375, 0.375, 0.375, 0.0, 0.625, 0.0, 0.625, 0.25, 0.375, 0.25, 0.375, 0.375, 0.625, 0.375, 0.625, 0.5, 0.375, 0.5, 0.375, 0.5, 0.625, 0.5, 0.625, 0.75, 0.375, 0.75, 0.375, 0.875, 0.625, 0.875, 0.625, 1.0, 0.375, 1.0, 0.25, 0.5, 0.375, 0.5, 0.375, 0.75, 0.25, 0.75, 0.75, 0.5, 0.875, 0.5, 0.875, 0.75, 0.75, 0.75, 0.375, 0.75, 0.625, 0.75, 0.625, 0.875, 0.375, 0.875, 0.375, 0.25, 0.625, 0.25, 0.625, 0.375, 0.375, 0.375, 0.375, 0.0, 0.625, 0.0, 0.625, 0.25, 0.375, 0.25, 0.375, 0.375, 0.625, 0.375, 0.625, 0.5, 0.375, 0.5, 0.5, 0.375, 0.375, 0.375, 0.375, 0.5, 0.625, 0.5, 0.375, 0.875, 0.625, 0.875, 0.625, 1.0, 0.375, 1.0, 0.25, 0.5, 0.375, 0.5, 0.375, 0.75, 0.25, 0.75, 0.75, 0.5, 0.875, 0.5, 0.875, 0.75, 0.75, 0.75, 0.375, 0.75, 0.625, 0.75, 0.625, 0.875, 0.375, 0.875, 0.375, 0.25, 0.625, 0.25, 0.625, 0.375, 0.375, 0.375, 0.4996, 0.8754, 0.375, 1.0, 0.375, 0.25, 0.4995, 0.3745, 0.375, 0.875, 0.375, 1.0, 0.375, 1.0, 0.375, 0.875, 0.25, 0.5, 0.25, 0.75, 0.25, 0.75, 0.25, 0.5, 0.375, 0.25, 0.375, 0.375, 0.375, 0.375, 0.375, 0.25, 0.375, 0.8754, 0.4996, 0.8754, 0.625, 0.75, 0.375, 0.75, 0.375, 0.3745, 0.375, 0.5, 0.625, 0.5, 0.4995, 0.3745, 0.75, 0.5, 0.75, 0.75, 0.625, 0.75, 0.625, 0.5, 0.5781, 0.6093, 0.5, 0.375, 0.625, 0.5, 0.625, 0.75, 0.375, 0.25, 0.375, 0.3742, 0.375, 0.3742, 0.375, 0.25, 0.375, 0.8758, 0.375, 1.0, 0.375, 1.0, 0.375, 0.8758, 0.2492, 0.5, 0.2492, 0.75, 0.2492, 0.75, 0.2492, 0.5, 0.375, 0.5, 0.375, 0.375, 0.375, 0.25, 0.375, 0.3742, 0.2492, 0.75, 0.375, 1.0, 0.625, 0.75, 0.625, 0.5, 0.7508, 0.5, 0.625, 0.8758, 0.375, 0.875, 0.375, 1.0, 0.375, 1.0, 0.375, 0.875, 0.25, 0.5, 0.25, 0.75, 0.25, 0.75, 0.25, 0.5, 0.375, 0.25, 0.375, 0.375, 0.375, 0.375, 0.375, 0.25, 0.4944, 0.3694, 0.375, 0.3694, 0.375, 0.5, 0.625, 0.5, 0.4944, 0.8806, 0.4944, 0.3694, 0.625, 0.5, 0.625, 0.75, 0.375, 0.8806, 0.375, 0.3694, 0.375, 0.25, 0.25, 0.5, 0.375, 0.875, 0.375, 1.0, 0.75, 0.5, 0.75, 0.75, 0.625, 0.75, 0.625, 0.5, 0.375, 0.75, 0.375, 0.5, 0.375, 0.3694, 0.375, 0.8806, 0.375, 1.0, 0.375, 0.25, 0.4944, 0.3694, 0.4944, 0.8806, 0.375, 0.25, 0.375, 0.25, 0.375, 0.3694, 0.4944, 0.3694, 0.375, 1.0, 0.375, 1.0, 0.4944, 0.8806, 0.375, 0.8806, 0.375, 0.0, 0.375, 0.25, 0.5, 0.375, 0.375, 0.25, 0.375, 0.25, 0.375, 0.375, 0.5, 0.375, 0.375, 0.25, 0.375, 0.3745, 0.4995, 0.3745, 0.375, 0.25, 0.375, 1.0, 0.375, 1.0, 0.4996, 0.8754, 0.375, 0.8754, 0.625, 0.75, 0.4996, 0.8754, 0.4995, 0.3745, 0.625, 0.5, 0.375, 0.75, 0.375, 0.5, 0.375, 0.3745, 0.375, 0.8754, 0.375, 0.25, 0.375, 0.3759, 0.5009, 0.3759, 0.375, 0.25, 0.2497, 0.5, 0.375, 0.5, 0.375, 0.6241, 0.2497, 0.6241, 0.0, 0.0, 0.1888, 0.2517, 0.1888, 0.2517, 0.0, 0.0, 0.2497, 0.5, 0.375, 0.5, 0.375, 0.6241, 0.2497, 0.6241, 0.375, 0.5, 0.625, 0.5, 0.625, 0.6241, 0.375, 0.6241, 0.2497, 0.5, 0.375, 0.5, 0.375, 0.6241, 0.2497, 0.6241, 0.375, 0.5, 0.625, 0.5, 0.625, 0.6241, 0.375, 0.6241, 0.2497, 0.5, 0.375, 0.5, 0.375, 0.6241, 0.2497, 0.6241, 0.375, 0.5, 0.625, 0.5, 0.625, 0.6241, 0.375, 0.6241, 0.2497, 0.5, 0.375, 0.5, 0.375, 0.6241, 0.2497, 0.6241, 0.375, 0.5, 0.625, 0.5, 0.625, 0.6241, 0.375, 0.6241])
me_cube_007.materials.append(mat_material)
me_cube_007.use_remesh_fix_poles = True
me_cube_007.use_remesh_preserve_attributes = False
me_cube_007.update()
me_cube_008 = bpy.data.meshes.new('Cube.008')
me_cube_008.from_pydata([(-1.0, -1.0, -1.0), (-1.0, -1.0, 1.0), (-1.0, 1.0, -1.0), (-1.0, 1.0, 1.0), (1.547, -0.9725, -1.0), (1.547, -0.9725, 1.0), (1.0, 1.0, -1.0), (1.0, 1.0, 1.0), (2.007, 2.598, 1.0), (2.007, 2.598, -1.0), (2.9, 1.183, -1.0), (2.9, 1.183, 1.0)], [], [(0, 1, 3, 2), (2, 3, 7, 6), (5, 4, 10, 11), (4, 5, 1, 0), (2, 6, 4, 0), (7, 3, 1, 5), (9, 8, 11, 10), (4, 6, 9, 10), (7, 5, 11, 8), (6, 7, 8, 9)])
_uv = me_cube_008.uv_layers.new(name='UVMap')
_uv.uv.foreach_set('vector', [0.375, 0.0, 0.625, 0.0, 0.625, 0.25, 0.375, 0.25, 0.375, 0.25, 0.625, 0.25, 0.625, 0.5, 0.375, 0.5, 0.625, 0.75, 0.375, 0.75, 0.375, 0.75, 0.625, 0.75, 0.375, 0.75, 0.625, 0.75, 0.625, 1.0, 0.375, 1.0, 0.125, 0.5, 0.375, 0.5, 0.375, 0.75, 0.125, 0.75, 0.625, 0.5, 0.875, 0.5, 0.875, 0.75, 0.625, 0.75, 0.375, 0.5, 0.625, 0.5, 0.625, 0.75, 0.375, 0.75, 0.375, 0.75, 0.375, 0.5, 0.375, 0.5, 0.375, 0.75, 0.625, 0.5, 0.625, 0.75, 0.625, 0.75, 0.625, 0.5, 0.375, 0.5, 0.625, 0.5, 0.625, 0.5, 0.375, 0.5])
me_cube_008.use_remesh_fix_poles = True
me_cube_008.use_remesh_preserve_attributes = False
me_cube_008.update()

# ---- objects
ob_floor_col = bpy.data.objects.new('floor-col', me_cube_004)
ob_stairs = bpy.data.objects.new('stairs', me_cube_007)
ob_floorhole_noimp = bpy.data.objects.new('floorhole-noimp', me_cube_008)
ob_staircol001_colonly = bpy.data.objects.new('staircol001-colonly', None)
ob_staircol002_colonly = bpy.data.objects.new('staircol002-colonly', None)
ob_staircol003_colonly = bpy.data.objects.new('staircol003-colonly', None)
ob_staircol004_colonly = bpy.data.objects.new('staircol004-colonly', None)
ob_staircol005_colonly = bpy.data.objects.new('staircol005-colonly', None)
ob_staircol006_colonly = bpy.data.objects.new('staircol006-colonly', None)
ob_staircol007_colonly = bpy.data.objects.new('staircol007-colonly', None)
ob_staircol008_colonly = bpy.data.objects.new('staircol008-colonly', None)
ob_staircol009_colonly = bpy.data.objects.new('staircol009-colonly', None)
ob_staircol011_colonly = bpy.data.objects.new('staircol011-colonly', None)
ob_staircol010_colonly = bpy.data.objects.new('staircol010-colonly', None)
ob_staircol012_colonly = bpy.data.objects.new('staircol012-colonly', None)
ob_staircol0013_colonly = bpy.data.objects.new('staircol0013-colonly', None)
ob_staircol014_colonly = bpy.data.objects.new('staircol014-colonly', None)
ob_staircol0015_colonly = bpy.data.objects.new('staircol0015-colonly', None)

# ---- transforms, parenting, visibility, modifiers, constraints
ob_floor_col.location = (0.0, 7.451e-09, 0.0)
_m = ob_floor_col.modifiers.new('Mirror', 'MIRROR')
_m.use_axis = (True, True, False)
_m.use_clip = True
_m = ob_floor_col.modifiers.new('Boolean', 'BOOLEAN')
_m.object = ob_floorhole_noimp
_m = ob_floor_col.modifiers.new('Decimate', 'DECIMATE')
_m.decimate_type = 'DISSOLVE'
_m.angle_limit = 0.001745
_m.delimit = {'NORMAL'}
_m = ob_floor_col.modifiers.new('Triangulate', 'TRIANGULATE')
_m.quad_method = 'BEAUTY'
_m = ob_floor_col.modifiers.new('Array', 'ARRAY')
_m.show_render = False
_m.relative_offset_displace = (0.0, 0.0, 1.0)
ob_stairs.location = (1.057, -4.181, 5.808)
ob_stairs.rotation_euler = (0.0, 0.0, -3.142)
ob_stairs.scale = (2.0, 1.0, 1.0)
_m = ob_stairs.modifiers.new('Decimate', 'DECIMATE')
_m.decimate_type = 'DISSOLVE'
_m.angle_limit = 0.171
_m.delimit = {'NORMAL'}
_m = ob_stairs.modifiers.new('Triangulate', 'TRIANGULATE')
_m.quad_method = 'BEAUTY'
ob_floorhole_noimp.location = (0.00105, -4.181, 0.3361)
ob_floorhole_noimp.scale = (1.584, 1.0, 0.5)
ob_staircol001_colonly.location = (-0.5483, 4.181, 0.7658)
ob_staircol001_colonly.rotation_euler = (0.0, -0.5672, 0.0)
ob_staircol001_colonly.scale = (1.56, 1.0, 0.4229)
ob_staircol001_colonly.empty_display_type = 'CUBE'
ob_staircol002_colonly.location = (1.467, 4.181, 1.79)
ob_staircol002_colonly.scale = (0.9398, 1.0, 0.1676)
ob_staircol002_colonly.empty_display_type = 'CUBE'
ob_staircol003_colonly.location = (2.094, 4.242, 1.79)
ob_staircol003_colonly.rotation_euler = (0.0, -0.0, 0.7854)
ob_staircol003_colonly.scale = (0.8875, 0.4415, 0.1676)
ob_staircol003_colonly.empty_display_type = 'CUBE'
ob_staircol004_colonly.location = (2.645, 3.529, 2.095)
ob_staircol004_colonly.rotation_euler = (0.0, -0.5672, -0.7854)
ob_staircol004_colonly.scale = (0.9402, 1.01, 0.4231)
ob_staircol004_colonly.empty_display_type = 'CUBE'
ob_staircol005_colonly.location = (3.757, 2.422, 2.794)
ob_staircol005_colonly.rotation_euler = (0.0, -0.0, 0.7854)
ob_staircol005_colonly.scale = (0.9961, 1.019, 0.1676)
ob_staircol005_colonly.empty_display_type = 'CUBE'
ob_staircol006_colonly.location = (4.294, 1.956, 2.796)
ob_staircol006_colonly.rotation_euler = (0.0, -0.0, 3.142)
ob_staircol006_colonly.scale = (0.8875, 0.4415, 0.1676)
ob_staircol006_colonly.empty_display_type = 'CUBE'
ob_staircol007_colonly.location = (4.181, 0.5641, 3.438)
ob_staircol007_colonly.rotation_euler = (0.0, -0.5672, -1.571)
ob_staircol007_colonly.scale = (1.574, 1.0, 0.4229)
ob_staircol007_colonly.empty_display_type = 'CUBE'
ob_staircol008_colonly.location = (4.189, -1.475, 4.467)
ob_staircol008_colonly.rotation_euler = (0.0, -0.0, -1.571)
ob_staircol008_colonly.scale = (0.9357, 1.0, 0.1676)
ob_staircol008_colonly.empty_display_type = 'CUBE'
ob_staircol009_colonly.parent = ob_staircol008_colonly
ob_staircol009_colonly.matrix_parent_inverse = Matrix(((1.069, -0.0, 0.0, -1.557), (-0.0, 1.0, -0.0, -4.181), (0.0, -0.0, 5.965, -10.69), (-0.0, 0.0, -0.0, 1.0)))
ob_staircol009_colonly.location = (2.074, 4.243, 1.793)
ob_staircol009_colonly.rotation_euler = (0.0, -0.0, 0.7854)
ob_staircol009_colonly.scale = (0.8875, 0.4415, 0.1676)
ob_staircol009_colonly.empty_display_type = 'CUBE'
ob_staircol011_colonly.location = (2.424, -3.748, 5.473)
ob_staircol011_colonly.rotation_euler = (0.0, -0.0, -0.7854)
ob_staircol011_colonly.scale = (0.9961, 1.019, 0.1676)
ob_staircol011_colonly.empty_display_type = 'CUBE'
ob_staircol010_colonly.parent = ob_staircol011_colonly
ob_staircol010_colonly.matrix_parent_inverse = Matrix(((0.7099, 0.7099, 0.0, -2.803), (-0.6941, 0.6941, -0.0, -0.3594), (0.0, -0.0, 5.965, -28.41), (-0.0, 0.0, -0.0, 1.0)))
ob_staircol010_colonly.location = (0.6037, 3.34, 4.064)
ob_staircol010_colonly.rotation_euler = (0.0, -0.5672, -0.7854)
ob_staircol010_colonly.scale = (0.9402, 1.01, 0.4231)
ob_staircol010_colonly.empty_display_type = 'CUBE'
ob_staircol012_colonly.location = (1.956, -4.297, 5.475)
ob_staircol012_colonly.rotation_euler = (0.0, -0.0, 1.571)
ob_staircol012_colonly.scale = (0.8875, 0.4415, 0.1676)
ob_staircol012_colonly.empty_display_type = 'CUBE'
ob_staircol0013_colonly.location = (0.525, -4.181, 6.134)
ob_staircol0013_colonly.rotation_euler = (0.0, -0.5672, -3.142)
ob_staircol0013_colonly.scale = (1.542, 1.0, 0.4229)
ob_staircol0013_colonly.empty_display_type = 'CUBE'
ob_staircol014_colonly.location = (-1.056, -4.18, 7.154)
ob_staircol014_colonly.rotation_euler = (0.0, -0.0, 1.571)
ob_staircol014_colonly.scale = (0.9924, 0.5276, 0.1676)
ob_staircol014_colonly.empty_display_type = 'CUBE'
ob_staircol0015_colonly.location = (-1.505, -4.181, 7.228)
ob_staircol0015_colonly.rotation_euler = (0.0, -0.5672, -3.142)
ob_staircol0015_colonly.scale = (0.2444, 1.0, 0.2523)
ob_staircol0015_colonly.empty_display_type = 'CUBE'

# ---- collection membership
col_visible.objects.link(ob_floor_col)
col_visible.objects.link(ob_stairs)
col_visible.objects.link(ob_floorhole_noimp)
col_visible.objects.link(ob_staircol001_colonly)
col_visible.objects.link(ob_staircol002_colonly)
col_visible.objects.link(ob_staircol003_colonly)
col_visible.objects.link(ob_staircol004_colonly)
col_visible.objects.link(ob_staircol005_colonly)
col_visible.objects.link(ob_staircol006_colonly)
col_visible.objects.link(ob_staircol007_colonly)
col_visible.objects.link(ob_staircol008_colonly)
col_visible.objects.link(ob_staircol009_colonly)
col_visible.objects.link(ob_staircol011_colonly)
col_visible.objects.link(ob_staircol010_colonly)
col_visible.objects.link(ob_staircol012_colonly)
col_visible.objects.link(ob_staircol0013_colonly)
col_visible.objects.link(ob_staircol014_colonly)
col_visible.objects.link(ob_staircol0015_colonly)

# ---- scene / render settings (as saved in the file)
scene.frame_start = 1; scene.frame_end = 250; scene.frame_set(12)
scene.render.engine = 'BLENDER_EEVEE_NEXT'
scene.cycles.use_denoising = False
scene.cycles.samples = 128
scene.cycles.sampling_pattern = 'TABULATED_SOBOL'
scene.cycles.use_adaptive_sampling = False
scene.cycles.use_light_tree = False
scene.view_settings.view_transform = 'Filmic'
bpy.context.view_layer.update()

# ---- added for rendering (the .blend has no active camera and no usable light): camera, sun
cam_auto = bpy.data.cameras.new('AutoCamera')
cam_auto.lens = 50.0
cam_auto.sensor_width = 36.0
cam_auto.clip_end = 1000.0
ob_auto_camera = bpy.data.objects.new('AutoCamera', cam_auto)
scene.collection.objects.link(ob_auto_camera)
ob_auto_camera.location = (39.0878, -46.9053, 38.4683)
ob_auto_camera.rotation_euler = (1.09748, -7.21219e-08, 0.694738)
scene.camera = ob_auto_camera
light_auto_sun = bpy.data.lights.new('AutoSun', 'SUN')
light_auto_sun.energy = 3.0
light_auto_sun.angle = 0.0523599
ob_auto_sun = bpy.data.objects.new('AutoSun', light_auto_sun)
scene.collection.objects.link(ob_auto_sun)
ob_auto_sun.rotation_euler = (0.872665, 0.174533, 0.523599)
bpy.context.view_layer.update()
